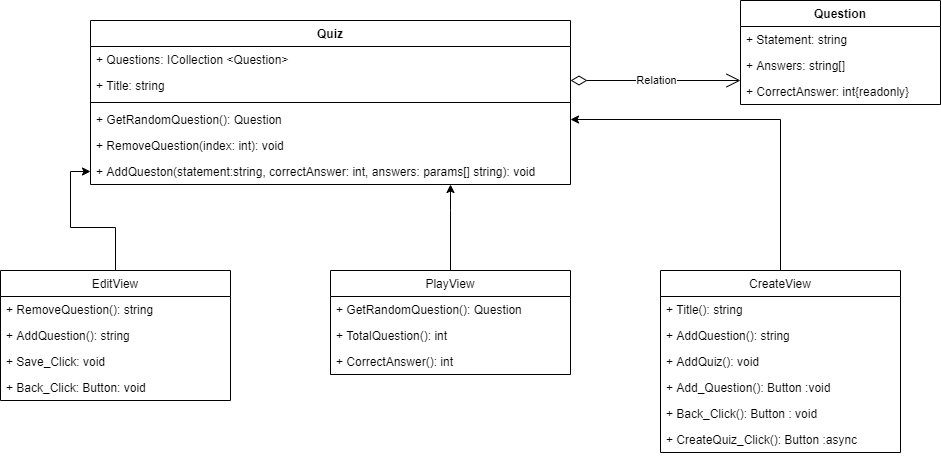

The diagram above was exported from draw.io. Its source (the exported page's mxGraphModel, read from the mxfile embedded in the PNG):
<mxGraphModel dx="1564" dy="872" grid="1" gridSize="10" guides="1" tooltips="1" connect="1" arrows="1" fold="1" page="1" pageScale="1" pageWidth="1169" pageHeight="827" math="0" shadow="0">
  <root>
    <mxCell id="0" />
    <mxCell id="1" parent="0" />
    <mxCell id="0UEgO2DoU2oBk5xcmnu9-1" value="Quiz" style="swimlane;fontStyle=1;align=center;verticalAlign=top;childLayout=stackLayout;horizontal=1;startSize=26;horizontalStack=0;resizeParent=1;resizeParentMax=0;resizeLast=0;collapsible=1;marginBottom=0;" parent="1" vertex="1">
      <mxGeometry x="170" y="100" width="480" height="164" as="geometry" />
    </mxCell>
    <mxCell id="0UEgO2DoU2oBk5xcmnu9-2" value="+ Questions: ICollection &lt;Question&gt;" style="text;strokeColor=none;fillColor=none;align=left;verticalAlign=top;spacingLeft=4;spacingRight=4;overflow=hidden;rotatable=0;points=[[0,0.5],[1,0.5]];portConstraint=eastwest;" parent="0UEgO2DoU2oBk5xcmnu9-1" vertex="1">
      <mxGeometry y="26" width="480" height="26" as="geometry" />
    </mxCell>
    <mxCell id="0UEgO2DoU2oBk5xcmnu9-9" value="+ Title: string" style="text;strokeColor=none;fillColor=none;align=left;verticalAlign=top;spacingLeft=4;spacingRight=4;overflow=hidden;rotatable=0;points=[[0,0.5],[1,0.5]];portConstraint=eastwest;" parent="0UEgO2DoU2oBk5xcmnu9-1" vertex="1">
      <mxGeometry y="52" width="480" height="26" as="geometry" />
    </mxCell>
    <mxCell id="0UEgO2DoU2oBk5xcmnu9-3" value="" style="line;strokeWidth=1;fillColor=none;align=left;verticalAlign=middle;spacingTop=-1;spacingLeft=3;spacingRight=3;rotatable=0;labelPosition=right;points=[];portConstraint=eastwest;" parent="0UEgO2DoU2oBk5xcmnu9-1" vertex="1">
      <mxGeometry y="78" width="480" height="8" as="geometry" />
    </mxCell>
    <mxCell id="0UEgO2DoU2oBk5xcmnu9-4" value="+ GetRandomQuestion(): Question" style="text;strokeColor=none;fillColor=none;align=left;verticalAlign=top;spacingLeft=4;spacingRight=4;overflow=hidden;rotatable=0;points=[[0,0.5],[1,0.5]];portConstraint=eastwest;" parent="0UEgO2DoU2oBk5xcmnu9-1" vertex="1">
      <mxGeometry y="86" width="480" height="26" as="geometry" />
    </mxCell>
    <mxCell id="0UEgO2DoU2oBk5xcmnu9-10" value="+ RemoveQuestion(index: int): void" style="text;strokeColor=none;fillColor=none;align=left;verticalAlign=top;spacingLeft=4;spacingRight=4;overflow=hidden;rotatable=0;points=[[0,0.5],[1,0.5]];portConstraint=eastwest;" parent="0UEgO2DoU2oBk5xcmnu9-1" vertex="1">
      <mxGeometry y="112" width="480" height="26" as="geometry" />
    </mxCell>
    <mxCell id="0UEgO2DoU2oBk5xcmnu9-11" value="+ AddQueston(statement:string, correctAnswer: int, answers: params[] string): void" style="text;strokeColor=none;fillColor=none;align=left;verticalAlign=top;spacingLeft=4;spacingRight=4;overflow=hidden;rotatable=0;points=[[0,0.5],[1,0.5]];portConstraint=eastwest;" parent="0UEgO2DoU2oBk5xcmnu9-1" vertex="1">
      <mxGeometry y="138" width="480" height="26" as="geometry" />
    </mxCell>
    <mxCell id="0UEgO2DoU2oBk5xcmnu9-5" value="Question" style="swimlane;fontStyle=1;align=center;verticalAlign=top;childLayout=stackLayout;horizontal=1;startSize=26;horizontalStack=0;resizeParent=1;resizeParentMax=0;resizeLast=0;collapsible=1;marginBottom=0;" parent="1" vertex="1">
      <mxGeometry x="820" y="80" width="200" height="104" as="geometry" />
    </mxCell>
    <mxCell id="0UEgO2DoU2oBk5xcmnu9-6" value="+ Statement: string" style="text;strokeColor=none;fillColor=none;align=left;verticalAlign=top;spacingLeft=4;spacingRight=4;overflow=hidden;rotatable=0;points=[[0,0.5],[1,0.5]];portConstraint=eastwest;" parent="0UEgO2DoU2oBk5xcmnu9-5" vertex="1">
      <mxGeometry y="26" width="200" height="26" as="geometry" />
    </mxCell>
    <mxCell id="0UEgO2DoU2oBk5xcmnu9-12" value="+ Answers: string[]" style="text;strokeColor=none;fillColor=none;align=left;verticalAlign=top;spacingLeft=4;spacingRight=4;overflow=hidden;rotatable=0;points=[[0,0.5],[1,0.5]];portConstraint=eastwest;" parent="0UEgO2DoU2oBk5xcmnu9-5" vertex="1">
      <mxGeometry y="52" width="200" height="26" as="geometry" />
    </mxCell>
    <mxCell id="0UEgO2DoU2oBk5xcmnu9-13" value="+ CorrectAnswer: int{readonly}" style="text;strokeColor=none;fillColor=none;align=left;verticalAlign=top;spacingLeft=4;spacingRight=4;overflow=hidden;rotatable=0;points=[[0,0.5],[1,0.5]];portConstraint=eastwest;" parent="0UEgO2DoU2oBk5xcmnu9-5" vertex="1">
      <mxGeometry y="78" width="200" height="26" as="geometry" />
    </mxCell>
    <mxCell id="FHilbMt4fGhbnqynMk2R-50" value="" style="edgeStyle=orthogonalEdgeStyle;rounded=0;orthogonalLoop=1;jettySize=auto;html=1;entryX=1;entryY=0.5;entryDx=0;entryDy=0;" edge="1" parent="1" source="0UEgO2DoU2oBk5xcmnu9-14" target="0UEgO2DoU2oBk5xcmnu9-4">
      <mxGeometry relative="1" as="geometry">
        <mxPoint x="760" y="190" as="targetPoint" />
      </mxGeometry>
    </mxCell>
    <mxCell id="0UEgO2DoU2oBk5xcmnu9-14" value="CreateView" style="swimlane;fontStyle=0;childLayout=stackLayout;horizontal=1;startSize=26;fillColor=none;horizontalStack=0;resizeParent=1;resizeParentMax=0;resizeLast=0;collapsible=1;marginBottom=0;" parent="1" vertex="1">
      <mxGeometry x="740" y="350" width="240" height="182" as="geometry" />
    </mxCell>
    <mxCell id="0UEgO2DoU2oBk5xcmnu9-15" value="+ Title(): string" style="text;strokeColor=none;fillColor=none;align=left;verticalAlign=top;spacingLeft=4;spacingRight=4;overflow=hidden;rotatable=0;points=[[0,0.5],[1,0.5]];portConstraint=eastwest;" parent="0UEgO2DoU2oBk5xcmnu9-14" vertex="1">
      <mxGeometry y="26" width="240" height="26" as="geometry" />
    </mxCell>
    <mxCell id="0UEgO2DoU2oBk5xcmnu9-16" value="+ AddQuestion(): string" style="text;strokeColor=none;fillColor=none;align=left;verticalAlign=top;spacingLeft=4;spacingRight=4;overflow=hidden;rotatable=0;points=[[0,0.5],[1,0.5]];portConstraint=eastwest;" parent="0UEgO2DoU2oBk5xcmnu9-14" vertex="1">
      <mxGeometry y="52" width="240" height="26" as="geometry" />
    </mxCell>
    <mxCell id="FHilbMt4fGhbnqynMk2R-3" value="+ AddQuiz(): void" style="text;strokeColor=none;fillColor=none;align=left;verticalAlign=top;spacingLeft=4;spacingRight=4;overflow=hidden;rotatable=0;points=[[0,0.5],[1,0.5]];portConstraint=eastwest;" vertex="1" parent="0UEgO2DoU2oBk5xcmnu9-14">
      <mxGeometry y="78" width="240" height="26" as="geometry" />
    </mxCell>
    <mxCell id="FHilbMt4fGhbnqynMk2R-1" value="+ Add_Question(): Button :void" style="text;strokeColor=none;fillColor=none;align=left;verticalAlign=top;spacingLeft=4;spacingRight=4;overflow=hidden;rotatable=0;points=[[0,0.5],[1,0.5]];portConstraint=eastwest;" vertex="1" parent="0UEgO2DoU2oBk5xcmnu9-14">
      <mxGeometry y="104" width="240" height="26" as="geometry" />
    </mxCell>
    <mxCell id="0UEgO2DoU2oBk5xcmnu9-17" value="+ Back_Click(): Button : void" style="text;strokeColor=none;fillColor=none;align=left;verticalAlign=top;spacingLeft=4;spacingRight=4;overflow=hidden;rotatable=0;points=[[0,0.5],[1,0.5]];portConstraint=eastwest;" parent="0UEgO2DoU2oBk5xcmnu9-14" vertex="1">
      <mxGeometry y="130" width="240" height="26" as="geometry" />
    </mxCell>
    <mxCell id="FHilbMt4fGhbnqynMk2R-2" value="+ CreateQuiz_Click(): Button :async " style="text;strokeColor=none;fillColor=none;align=left;verticalAlign=top;spacingLeft=4;spacingRight=4;overflow=hidden;rotatable=0;points=[[0,0.5],[1,0.5]];portConstraint=eastwest;" vertex="1" parent="0UEgO2DoU2oBk5xcmnu9-14">
      <mxGeometry y="156" width="240" height="26" as="geometry" />
    </mxCell>
    <mxCell id="FHilbMt4fGhbnqynMk2R-41" value="" style="edgeStyle=orthogonalEdgeStyle;rounded=0;orthogonalLoop=1;jettySize=auto;html=1;" edge="1" parent="1" source="FHilbMt4fGhbnqynMk2R-4" target="0UEgO2DoU2oBk5xcmnu9-11">
      <mxGeometry relative="1" as="geometry">
        <Array as="points">
          <mxPoint x="530" y="290" />
          <mxPoint x="530" y="290" />
        </Array>
      </mxGeometry>
    </mxCell>
    <mxCell id="FHilbMt4fGhbnqynMk2R-4" value="PlayView" style="swimlane;fontStyle=0;childLayout=stackLayout;horizontal=1;startSize=26;fillColor=none;horizontalStack=0;resizeParent=1;resizeParentMax=0;resizeLast=0;collapsible=1;marginBottom=0;" vertex="1" parent="1">
      <mxGeometry x="410" y="350" width="240" height="104" as="geometry" />
    </mxCell>
    <mxCell id="FHilbMt4fGhbnqynMk2R-5" value="+ GetRandomQuestion(): Question" style="text;strokeColor=none;fillColor=none;align=left;verticalAlign=top;spacingLeft=4;spacingRight=4;overflow=hidden;rotatable=0;points=[[0,0.5],[1,0.5]];portConstraint=eastwest;" vertex="1" parent="FHilbMt4fGhbnqynMk2R-4">
      <mxGeometry y="26" width="240" height="26" as="geometry" />
    </mxCell>
    <mxCell id="FHilbMt4fGhbnqynMk2R-6" value="+ TotalQuestion(): int" style="text;strokeColor=none;fillColor=none;align=left;verticalAlign=top;spacingLeft=4;spacingRight=4;overflow=hidden;rotatable=0;points=[[0,0.5],[1,0.5]];portConstraint=eastwest;" vertex="1" parent="FHilbMt4fGhbnqynMk2R-4">
      <mxGeometry y="52" width="240" height="26" as="geometry" />
    </mxCell>
    <mxCell id="FHilbMt4fGhbnqynMk2R-7" value="+ CorrectAnswer(): int" style="text;strokeColor=none;fillColor=none;align=left;verticalAlign=top;spacingLeft=4;spacingRight=4;overflow=hidden;rotatable=0;points=[[0,0.5],[1,0.5]];portConstraint=eastwest;" vertex="1" parent="FHilbMt4fGhbnqynMk2R-4">
      <mxGeometry y="78" width="240" height="26" as="geometry" />
    </mxCell>
    <mxCell id="FHilbMt4fGhbnqynMk2R-40" value="" style="edgeStyle=orthogonalEdgeStyle;rounded=0;orthogonalLoop=1;jettySize=auto;html=1;" edge="1" parent="1" source="FHilbMt4fGhbnqynMk2R-8" target="0UEgO2DoU2oBk5xcmnu9-11">
      <mxGeometry relative="1" as="geometry" />
    </mxCell>
    <mxCell id="FHilbMt4fGhbnqynMk2R-8" value="EditView" style="swimlane;fontStyle=0;childLayout=stackLayout;horizontal=1;startSize=26;fillColor=none;horizontalStack=0;resizeParent=1;resizeParentMax=0;resizeLast=0;collapsible=1;marginBottom=0;" vertex="1" parent="1">
      <mxGeometry x="80" y="350" width="230" height="130" as="geometry" />
    </mxCell>
    <mxCell id="FHilbMt4fGhbnqynMk2R-9" value="+ RemoveQuestion(): string" style="text;strokeColor=none;fillColor=none;align=left;verticalAlign=top;spacingLeft=4;spacingRight=4;overflow=hidden;rotatable=0;points=[[0,0.5],[1,0.5]];portConstraint=eastwest;" vertex="1" parent="FHilbMt4fGhbnqynMk2R-8">
      <mxGeometry y="26" width="230" height="26" as="geometry" />
    </mxCell>
    <mxCell id="FHilbMt4fGhbnqynMk2R-10" value="+ AddQuestion(): string" style="text;strokeColor=none;fillColor=none;align=left;verticalAlign=top;spacingLeft=4;spacingRight=4;overflow=hidden;rotatable=0;points=[[0,0.5],[1,0.5]];portConstraint=eastwest;" vertex="1" parent="FHilbMt4fGhbnqynMk2R-8">
      <mxGeometry y="52" width="230" height="26" as="geometry" />
    </mxCell>
    <mxCell id="FHilbMt4fGhbnqynMk2R-11" value="+ Save_Click: void" style="text;strokeColor=none;fillColor=none;align=left;verticalAlign=top;spacingLeft=4;spacingRight=4;overflow=hidden;rotatable=0;points=[[0,0.5],[1,0.5]];portConstraint=eastwest;" vertex="1" parent="FHilbMt4fGhbnqynMk2R-8">
      <mxGeometry y="78" width="230" height="26" as="geometry" />
    </mxCell>
    <mxCell id="FHilbMt4fGhbnqynMk2R-12" value="+ Back_Click: Button: void" style="text;strokeColor=none;fillColor=none;align=left;verticalAlign=top;spacingLeft=4;spacingRight=4;overflow=hidden;rotatable=0;points=[[0,0.5],[1,0.5]];portConstraint=eastwest;" vertex="1" parent="FHilbMt4fGhbnqynMk2R-8">
      <mxGeometry y="104" width="230" height="26" as="geometry" />
    </mxCell>
    <mxCell id="FHilbMt4fGhbnqynMk2R-37" value="Relation" style="endArrow=open;html=1;endSize=12;startArrow=diamondThin;startSize=14;startFill=0;edgeStyle=orthogonalEdgeStyle;rounded=0;" edge="1" parent="1">
      <mxGeometry relative="1" as="geometry">
        <mxPoint x="650" y="160" as="sourcePoint" />
        <mxPoint x="820" y="160" as="targetPoint" />
      </mxGeometry>
    </mxCell>
  </root>
</mxGraphModel>